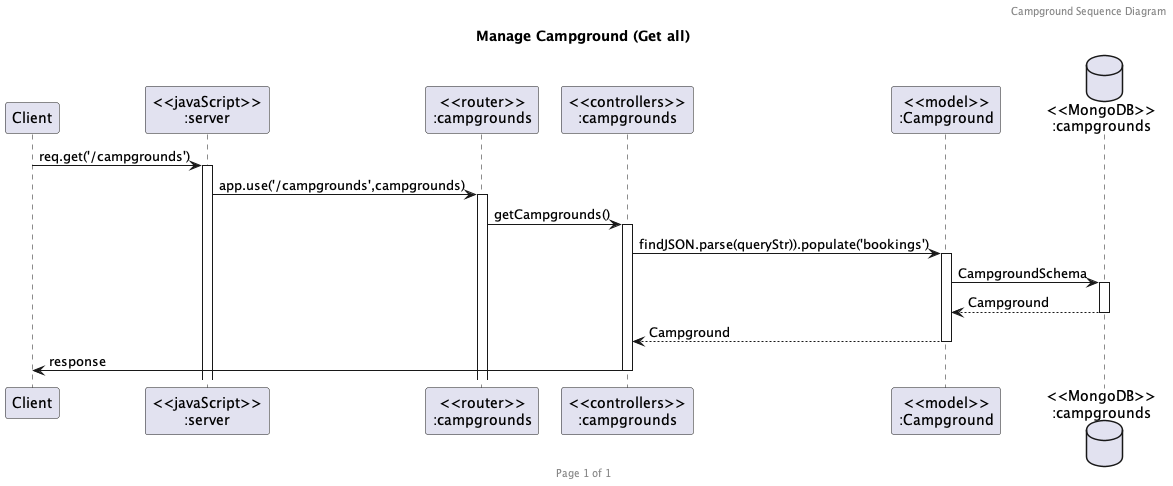

The diagram above was rendered by PlantUML. Its source (embedded in the PNG):
@startuml getall-campground

header Campground Sequence Diagram
footer Page %page% of %lastpage%
title "Manage Campground (Get all)"

participant "Client" as client
participant "<<javaScript>>\n:server" as server
participant "<<router>>\n:campgrounds" as routerCampgrounds
participant "<<controllers>>\n:campgrounds" as controllersCampgrounds
participant "<<model>>\n:Campground" as modelCampground
database "<<MongoDB>>\n:campgrounds" as CampgroundsDatabase

client->server ++:req.get('/campgrounds')
server->routerCampgrounds ++:app.use('/campgrounds',campgrounds)
routerCampgrounds -> controllersCampgrounds ++:getCampgrounds()
controllersCampgrounds->modelCampground ++:findJSON.parse(queryStr)).populate('bookings')
modelCampground ->CampgroundsDatabase ++: CampgroundSchema
CampgroundsDatabase --> modelCampground --: Campground
controllersCampgrounds <-- modelCampground --:Campground
controllersCampgrounds->client --:response

@enduml